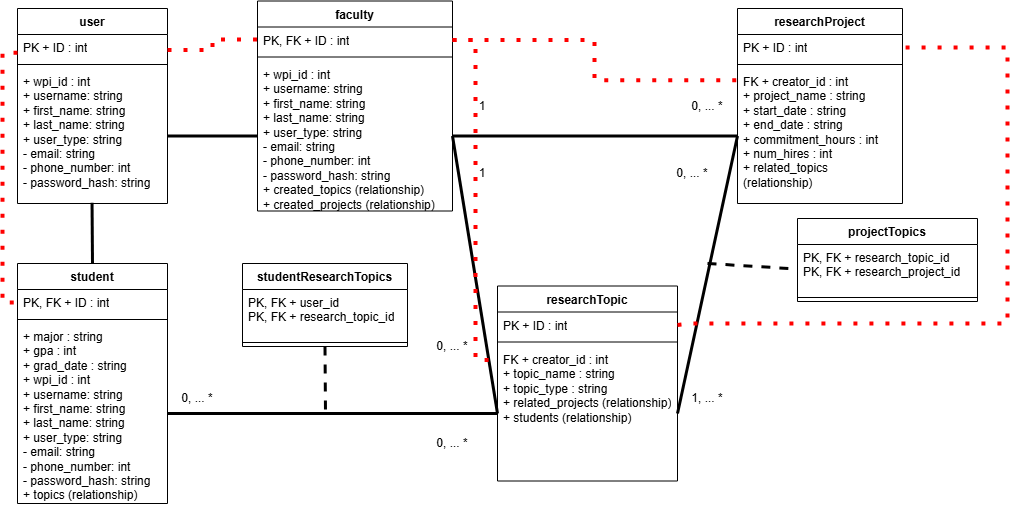

The diagram above was exported from draw.io. Its source (the exported page's mxGraphModel, read from the mxfile embedded in the PNG):
<mxGraphModel dx="1482" dy="922" grid="1" gridSize="15" guides="1" tooltips="1" connect="1" arrows="1" fold="1" page="1" pageScale="1" pageWidth="600" pageHeight="700" background="none" math="1" shadow="0">
  <root>
    <mxCell id="WIyWlLk6GJQsqaUBKTNV-0" />
    <mxCell id="WIyWlLk6GJQsqaUBKTNV-1" parent="WIyWlLk6GJQsqaUBKTNV-0" />
    <mxCell id="5TZ5Qx0sxTIsuG_5XrJC-32" value="&lt;div&gt;user&lt;/div&gt;" style="swimlane;fontStyle=1;align=center;verticalAlign=top;childLayout=stackLayout;horizontal=1;startSize=26;horizontalStack=0;resizeParent=1;resizeParentMax=0;resizeLast=0;collapsible=1;marginBottom=0;whiteSpace=wrap;html=1;" vertex="1" parent="WIyWlLk6GJQsqaUBKTNV-1">
      <mxGeometry x="60" y="60" width="150" height="195" as="geometry" />
    </mxCell>
    <mxCell id="5TZ5Qx0sxTIsuG_5XrJC-33" value="PK + ID : int" style="text;strokeColor=none;fillColor=none;align=left;verticalAlign=top;spacingLeft=4;spacingRight=4;overflow=hidden;rotatable=0;points=[[0,0.5],[1,0.5]];portConstraint=eastwest;whiteSpace=wrap;html=1;" vertex="1" parent="5TZ5Qx0sxTIsuG_5XrJC-32">
      <mxGeometry y="26" width="150" height="26" as="geometry" />
    </mxCell>
    <mxCell id="5TZ5Qx0sxTIsuG_5XrJC-97" value="" style="endArrow=none;dashed=1;html=1;dashPattern=1 3;strokeWidth=4;rounded=0;entryX=0;entryY=0.5;entryDx=0;entryDy=0;edgeStyle=elbowEdgeStyle;strokeColor=light-dark(#ff0000, #ededed);exitX=1;exitY=0.5;exitDx=0;exitDy=0;" edge="1" parent="5TZ5Qx0sxTIsuG_5XrJC-32" target="5TZ5Qx0sxTIsuG_5XrJC-41">
      <mxGeometry width="50" height="50" relative="1" as="geometry">
        <mxPoint y="44.25" as="sourcePoint" />
        <mxPoint x="90" y="33.75" as="targetPoint" />
        <Array as="points">
          <mxPoint x="-15" y="165" />
        </Array>
      </mxGeometry>
    </mxCell>
    <mxCell id="5TZ5Qx0sxTIsuG_5XrJC-34" value="" style="line;strokeWidth=1;fillColor=none;align=left;verticalAlign=middle;spacingTop=-1;spacingLeft=3;spacingRight=3;rotatable=0;labelPosition=right;points=[];portConstraint=eastwest;strokeColor=inherit;" vertex="1" parent="5TZ5Qx0sxTIsuG_5XrJC-32">
      <mxGeometry y="52" width="150" height="8" as="geometry" />
    </mxCell>
    <mxCell id="5TZ5Qx0sxTIsuG_5XrJC-35" value="&lt;div&gt;+ wpi_id : int&lt;/div&gt;+ username: string&lt;br&gt;+ first_name: string&lt;br&gt;+ last_name: string&lt;br&gt;+ user_type: string&lt;br&gt;- email: string&lt;br&gt;- phone_number: int&lt;br&gt;- password_hash: string" style="text;strokeColor=none;fillColor=none;align=left;verticalAlign=top;spacingLeft=4;spacingRight=4;overflow=hidden;rotatable=0;points=[[0,0.5,0,0,0],[0.5,1,0,0,21],[1,0.5,0,0,0]];portConstraint=eastwest;whiteSpace=wrap;html=1;" vertex="1" parent="5TZ5Qx0sxTIsuG_5XrJC-32">
      <mxGeometry y="60" width="150" height="135" as="geometry" />
    </mxCell>
    <mxCell id="5TZ5Qx0sxTIsuG_5XrJC-36" value="&lt;div&gt;faculty&lt;/div&gt;" style="swimlane;fontStyle=1;align=center;verticalAlign=top;childLayout=stackLayout;horizontal=1;startSize=26;horizontalStack=0;resizeParent=1;resizeParentMax=0;resizeLast=0;collapsible=1;marginBottom=0;whiteSpace=wrap;html=1;" vertex="1" parent="WIyWlLk6GJQsqaUBKTNV-1">
      <mxGeometry x="300" y="52.5" width="195" height="210" as="geometry" />
    </mxCell>
    <mxCell id="5TZ5Qx0sxTIsuG_5XrJC-37" value="PK, FK + ID : int" style="text;strokeColor=none;fillColor=none;align=left;verticalAlign=top;spacingLeft=4;spacingRight=4;overflow=hidden;rotatable=0;points=[[0,0.5],[1,0.5]];portConstraint=eastwest;whiteSpace=wrap;html=1;" vertex="1" parent="5TZ5Qx0sxTIsuG_5XrJC-36">
      <mxGeometry y="26" width="195" height="26" as="geometry" />
    </mxCell>
    <mxCell id="5TZ5Qx0sxTIsuG_5XrJC-38" value="" style="line;strokeWidth=1;fillColor=none;align=left;verticalAlign=middle;spacingTop=-1;spacingLeft=3;spacingRight=3;rotatable=0;labelPosition=right;points=[];portConstraint=eastwest;strokeColor=inherit;" vertex="1" parent="5TZ5Qx0sxTIsuG_5XrJC-36">
      <mxGeometry y="52" width="195" height="8" as="geometry" />
    </mxCell>
    <mxCell id="5TZ5Qx0sxTIsuG_5XrJC-39" value="&lt;div&gt;+ wpi_id : int&lt;/div&gt;+ username: string&lt;br&gt;+ first_name: string&lt;br&gt;+ last_name: string&lt;br&gt;+ user_type: string&lt;br&gt;- email: string&lt;br&gt;- phone_number: int&lt;br&gt;- password_hash: string&lt;div&gt;+ created_topics (relationship)&lt;/div&gt;&lt;div&gt;+ created_projects (relationship)&lt;/div&gt;" style="text;strokeColor=none;fillColor=none;align=left;verticalAlign=top;spacingLeft=4;spacingRight=4;overflow=hidden;rotatable=0;points=[[0,0.5],[1,0.5]];portConstraint=eastwest;whiteSpace=wrap;html=1;" vertex="1" parent="5TZ5Qx0sxTIsuG_5XrJC-36">
      <mxGeometry y="60" width="195" height="150" as="geometry" />
    </mxCell>
    <mxCell id="5TZ5Qx0sxTIsuG_5XrJC-40" value="&lt;div&gt;student&lt;/div&gt;" style="swimlane;fontStyle=1;align=center;verticalAlign=top;childLayout=stackLayout;horizontal=1;startSize=26;horizontalStack=0;resizeParent=1;resizeParentMax=0;resizeLast=0;collapsible=1;marginBottom=0;whiteSpace=wrap;html=1;" vertex="1" parent="WIyWlLk6GJQsqaUBKTNV-1">
      <mxGeometry x="60" y="315" width="150" height="240" as="geometry" />
    </mxCell>
    <mxCell id="5TZ5Qx0sxTIsuG_5XrJC-41" value="PK, FK + ID : int" style="text;strokeColor=none;fillColor=none;align=left;verticalAlign=top;spacingLeft=4;spacingRight=4;overflow=hidden;rotatable=0;points=[[0,0.5],[1,0.5]];portConstraint=eastwest;whiteSpace=wrap;html=1;" vertex="1" parent="5TZ5Qx0sxTIsuG_5XrJC-40">
      <mxGeometry y="26" width="150" height="26" as="geometry" />
    </mxCell>
    <mxCell id="5TZ5Qx0sxTIsuG_5XrJC-42" value="" style="line;strokeWidth=1;fillColor=none;align=left;verticalAlign=middle;spacingTop=-1;spacingLeft=3;spacingRight=3;rotatable=0;labelPosition=right;points=[];portConstraint=eastwest;strokeColor=inherit;" vertex="1" parent="5TZ5Qx0sxTIsuG_5XrJC-40">
      <mxGeometry y="52" width="150" height="8" as="geometry" />
    </mxCell>
    <mxCell id="5TZ5Qx0sxTIsuG_5XrJC-43" value="&lt;div&gt;+ major : string&lt;/div&gt;&lt;div&gt;+ gpa : int&lt;/div&gt;&lt;div&gt;+ grad_date : string&lt;/div&gt;&lt;div&gt;+ wpi_id : int&lt;/div&gt;+ username: string&lt;br&gt;+ first_name: string&lt;br&gt;+ last_name: string&lt;br&gt;+ user_type: string&lt;br&gt;- email: string&lt;br&gt;- phone_number: int&lt;br&gt;- password_hash: string&lt;div&gt;+ topics (relationship)&lt;/div&gt;" style="text;strokeColor=none;fillColor=none;align=left;verticalAlign=top;spacingLeft=4;spacingRight=4;overflow=hidden;rotatable=0;points=[[0,0.5],[1,0.5]];portConstraint=eastwest;whiteSpace=wrap;html=1;" vertex="1" parent="5TZ5Qx0sxTIsuG_5XrJC-40">
      <mxGeometry y="60" width="150" height="180" as="geometry" />
    </mxCell>
    <mxCell id="5TZ5Qx0sxTIsuG_5XrJC-44" value="&lt;div&gt;researchProject&lt;/div&gt;" style="swimlane;fontStyle=1;align=center;verticalAlign=top;childLayout=stackLayout;horizontal=1;startSize=26;horizontalStack=0;resizeParent=1;resizeParentMax=0;resizeLast=0;collapsible=1;marginBottom=0;whiteSpace=wrap;html=1;" vertex="1" parent="WIyWlLk6GJQsqaUBKTNV-1">
      <mxGeometry x="780" y="60" width="165" height="195" as="geometry" />
    </mxCell>
    <mxCell id="5TZ5Qx0sxTIsuG_5XrJC-45" value="PK + ID : int" style="text;strokeColor=none;fillColor=none;align=left;verticalAlign=top;spacingLeft=4;spacingRight=4;overflow=hidden;rotatable=0;points=[[0,0.5],[1,0.5]];portConstraint=eastwest;whiteSpace=wrap;html=1;" vertex="1" parent="5TZ5Qx0sxTIsuG_5XrJC-44">
      <mxGeometry y="26" width="165" height="26" as="geometry" />
    </mxCell>
    <mxCell id="5TZ5Qx0sxTIsuG_5XrJC-46" value="" style="line;strokeWidth=1;fillColor=none;align=left;verticalAlign=middle;spacingTop=-1;spacingLeft=3;spacingRight=3;rotatable=0;labelPosition=right;points=[];portConstraint=eastwest;strokeColor=inherit;" vertex="1" parent="5TZ5Qx0sxTIsuG_5XrJC-44">
      <mxGeometry y="52" width="165" height="8" as="geometry" />
    </mxCell>
    <mxCell id="5TZ5Qx0sxTIsuG_5XrJC-47" value="&lt;div&gt;FK + creator_id : int&lt;/div&gt;&lt;div&gt;+ project_name : string&lt;/div&gt;&lt;div&gt;+ start_date : string&lt;/div&gt;&lt;div&gt;+ end_date : string&lt;/div&gt;&lt;div&gt;+ commitment_hours : int&lt;/div&gt;&lt;div&gt;+ num_hires : int&lt;/div&gt;&lt;div&gt;+ related_topics (relationship)&lt;/div&gt;" style="text;strokeColor=none;fillColor=none;align=left;verticalAlign=top;spacingLeft=4;spacingRight=4;overflow=hidden;rotatable=0;points=[[0,0.5],[1,0.5]];portConstraint=eastwest;whiteSpace=wrap;html=1;" vertex="1" parent="5TZ5Qx0sxTIsuG_5XrJC-44">
      <mxGeometry y="60" width="165" height="135" as="geometry" />
    </mxCell>
    <mxCell id="5TZ5Qx0sxTIsuG_5XrJC-48" value="&lt;div&gt;projectTopics&lt;/div&gt;" style="swimlane;fontStyle=1;align=center;verticalAlign=top;childLayout=stackLayout;horizontal=1;startSize=26;horizontalStack=0;resizeParent=1;resizeParentMax=0;resizeLast=0;collapsible=1;marginBottom=0;whiteSpace=wrap;html=1;" vertex="1" parent="WIyWlLk6GJQsqaUBKTNV-1">
      <mxGeometry x="840" y="270" width="180" height="83" as="geometry" />
    </mxCell>
    <mxCell id="5TZ5Qx0sxTIsuG_5XrJC-49" value="PK, FK + research_topic_id&lt;div&gt;PK, FK + research_project_id&lt;/div&gt;" style="text;strokeColor=none;fillColor=none;align=left;verticalAlign=top;spacingLeft=4;spacingRight=4;overflow=hidden;rotatable=0;points=[[0,0.5],[1,0.5]];portConstraint=eastwest;whiteSpace=wrap;html=1;" vertex="1" parent="5TZ5Qx0sxTIsuG_5XrJC-48">
      <mxGeometry y="26" width="180" height="49" as="geometry" />
    </mxCell>
    <mxCell id="5TZ5Qx0sxTIsuG_5XrJC-50" value="" style="line;strokeWidth=1;fillColor=none;align=left;verticalAlign=middle;spacingTop=-1;spacingLeft=3;spacingRight=3;rotatable=0;labelPosition=right;points=[];portConstraint=eastwest;strokeColor=inherit;" vertex="1" parent="5TZ5Qx0sxTIsuG_5XrJC-48">
      <mxGeometry y="75" width="180" height="8" as="geometry" />
    </mxCell>
    <mxCell id="5TZ5Qx0sxTIsuG_5XrJC-52" value="&lt;div&gt;researchTopic&lt;/div&gt;" style="swimlane;fontStyle=1;align=center;verticalAlign=top;childLayout=stackLayout;horizontal=1;startSize=26;horizontalStack=0;resizeParent=1;resizeParentMax=0;resizeLast=0;collapsible=1;marginBottom=0;whiteSpace=wrap;html=1;" vertex="1" parent="WIyWlLk6GJQsqaUBKTNV-1">
      <mxGeometry x="540" y="337.5" width="180" height="195" as="geometry" />
    </mxCell>
    <mxCell id="5TZ5Qx0sxTIsuG_5XrJC-53" value="PK + ID : int" style="text;strokeColor=none;fillColor=none;align=left;verticalAlign=top;spacingLeft=4;spacingRight=4;overflow=hidden;rotatable=0;points=[[0,0.5],[1,0.5]];portConstraint=eastwest;whiteSpace=wrap;html=1;" vertex="1" parent="5TZ5Qx0sxTIsuG_5XrJC-52">
      <mxGeometry y="26" width="180" height="26" as="geometry" />
    </mxCell>
    <mxCell id="5TZ5Qx0sxTIsuG_5XrJC-54" value="" style="line;strokeWidth=1;fillColor=none;align=left;verticalAlign=middle;spacingTop=-1;spacingLeft=3;spacingRight=3;rotatable=0;labelPosition=right;points=[];portConstraint=eastwest;strokeColor=inherit;" vertex="1" parent="5TZ5Qx0sxTIsuG_5XrJC-52">
      <mxGeometry y="52" width="180" height="8" as="geometry" />
    </mxCell>
    <mxCell id="5TZ5Qx0sxTIsuG_5XrJC-55" value="&lt;div&gt;FK + creator_id : int&lt;/div&gt;&lt;div&gt;+ topic_name : string&lt;/div&gt;&lt;div&gt;+ topic_type : string&lt;/div&gt;&lt;div&gt;+ related_projects (relationship)&lt;/div&gt;&lt;div&gt;+ students (relationship)&lt;/div&gt;" style="text;strokeColor=none;fillColor=none;align=left;verticalAlign=top;spacingLeft=4;spacingRight=4;overflow=hidden;rotatable=0;points=[[0,0.5],[1,0.5]];portConstraint=eastwest;whiteSpace=wrap;html=1;" vertex="1" parent="5TZ5Qx0sxTIsuG_5XrJC-52">
      <mxGeometry y="60" width="180" height="135" as="geometry" />
    </mxCell>
    <mxCell id="5TZ5Qx0sxTIsuG_5XrJC-56" value="&lt;div&gt;studentResearchTopics&lt;/div&gt;" style="swimlane;fontStyle=1;align=center;verticalAlign=top;childLayout=stackLayout;horizontal=1;startSize=26;horizontalStack=0;resizeParent=1;resizeParentMax=0;resizeLast=0;collapsible=1;marginBottom=0;whiteSpace=wrap;html=1;" vertex="1" parent="WIyWlLk6GJQsqaUBKTNV-1">
      <mxGeometry x="285" y="315" width="165" height="83" as="geometry" />
    </mxCell>
    <mxCell id="5TZ5Qx0sxTIsuG_5XrJC-57" value="PK, FK + user_id&lt;div&gt;PK, FK + research_topic_id&lt;/div&gt;" style="text;strokeColor=none;fillColor=none;align=left;verticalAlign=top;spacingLeft=4;spacingRight=4;overflow=hidden;rotatable=0;points=[[0,0.5],[1,0.5]];portConstraint=eastwest;whiteSpace=wrap;html=1;" vertex="1" parent="5TZ5Qx0sxTIsuG_5XrJC-56">
      <mxGeometry y="26" width="165" height="49" as="geometry" />
    </mxCell>
    <mxCell id="5TZ5Qx0sxTIsuG_5XrJC-58" value="" style="line;strokeWidth=1;fillColor=none;align=left;verticalAlign=middle;spacingTop=-1;spacingLeft=3;spacingRight=3;rotatable=0;labelPosition=right;points=[];portConstraint=eastwest;strokeColor=inherit;" vertex="1" parent="5TZ5Qx0sxTIsuG_5XrJC-56">
      <mxGeometry y="75" width="165" height="8" as="geometry" />
    </mxCell>
    <mxCell id="5TZ5Qx0sxTIsuG_5XrJC-64" value="" style="endArrow=none;html=1;rounded=0;exitX=1;exitY=0.5;exitDx=0;exitDy=0;exitPerimeter=0;entryX=0;entryY=0.5;entryDx=0;entryDy=0;strokeWidth=3;" edge="1" parent="WIyWlLk6GJQsqaUBKTNV-1" source="5TZ5Qx0sxTIsuG_5XrJC-35" target="5TZ5Qx0sxTIsuG_5XrJC-39">
      <mxGeometry width="50" height="50" relative="1" as="geometry">
        <mxPoint x="255" y="335" as="sourcePoint" />
        <mxPoint x="305" y="285" as="targetPoint" />
      </mxGeometry>
    </mxCell>
    <mxCell id="5TZ5Qx0sxTIsuG_5XrJC-65" value="" style="endArrow=none;html=1;rounded=0;entryX=0.497;entryY=0.995;entryDx=0;entryDy=0;entryPerimeter=0;exitX=0.5;exitY=0;exitDx=0;exitDy=0;strokeWidth=3;" edge="1" parent="WIyWlLk6GJQsqaUBKTNV-1" source="5TZ5Qx0sxTIsuG_5XrJC-40" target="5TZ5Qx0sxTIsuG_5XrJC-35">
      <mxGeometry width="50" height="50" relative="1" as="geometry">
        <mxPoint x="135" y="320" as="sourcePoint" />
        <mxPoint x="185" y="270" as="targetPoint" />
      </mxGeometry>
    </mxCell>
    <mxCell id="5TZ5Qx0sxTIsuG_5XrJC-67" value="" style="endArrow=none;html=1;rounded=0;exitX=1;exitY=0.5;exitDx=0;exitDy=0;entryX=0;entryY=0.5;entryDx=0;entryDy=0;strokeWidth=3;" edge="1" parent="WIyWlLk6GJQsqaUBKTNV-1" source="5TZ5Qx0sxTIsuG_5XrJC-43" target="5TZ5Qx0sxTIsuG_5XrJC-55">
      <mxGeometry width="50" height="50" relative="1" as="geometry">
        <mxPoint x="450" y="395" as="sourcePoint" />
        <mxPoint x="500" y="345" as="targetPoint" />
      </mxGeometry>
    </mxCell>
    <mxCell id="5TZ5Qx0sxTIsuG_5XrJC-68" value="" style="endArrow=none;html=1;rounded=0;exitX=1;exitY=0.5;exitDx=0;exitDy=0;entryX=0;entryY=0.5;entryDx=0;entryDy=0;strokeWidth=3;" edge="1" parent="WIyWlLk6GJQsqaUBKTNV-1" source="5TZ5Qx0sxTIsuG_5XrJC-39" target="5TZ5Qx0sxTIsuG_5XrJC-55">
      <mxGeometry width="50" height="50" relative="1" as="geometry">
        <mxPoint x="450" y="170" as="sourcePoint" />
        <mxPoint x="500" y="120" as="targetPoint" />
      </mxGeometry>
    </mxCell>
    <mxCell id="5TZ5Qx0sxTIsuG_5XrJC-69" value="" style="endArrow=none;html=1;rounded=0;exitX=1;exitY=0.5;exitDx=0;exitDy=0;entryX=0;entryY=0.5;entryDx=0;entryDy=0;strokeWidth=3;" edge="1" parent="WIyWlLk6GJQsqaUBKTNV-1" source="5TZ5Qx0sxTIsuG_5XrJC-55" target="5TZ5Qx0sxTIsuG_5XrJC-47">
      <mxGeometry width="50" height="50" relative="1" as="geometry">
        <mxPoint x="780" y="350" as="sourcePoint" />
        <mxPoint x="830" y="300" as="targetPoint" />
      </mxGeometry>
    </mxCell>
    <mxCell id="5TZ5Qx0sxTIsuG_5XrJC-71" value="" style="endArrow=none;html=1;rounded=0;exitX=1;exitY=0.5;exitDx=0;exitDy=0;entryX=0;entryY=0.5;entryDx=0;entryDy=0;strokeWidth=3;" edge="1" parent="WIyWlLk6GJQsqaUBKTNV-1" source="5TZ5Qx0sxTIsuG_5XrJC-39" target="5TZ5Qx0sxTIsuG_5XrJC-47">
      <mxGeometry width="50" height="50" relative="1" as="geometry">
        <mxPoint x="570" y="140" as="sourcePoint" />
        <mxPoint x="620" y="90" as="targetPoint" />
      </mxGeometry>
    </mxCell>
    <mxCell id="5TZ5Qx0sxTIsuG_5XrJC-72" value="" style="endArrow=none;dashed=1;html=1;rounded=0;entryX=0;entryY=0.5;entryDx=0;entryDy=0;strokeWidth=3;" edge="1" parent="WIyWlLk6GJQsqaUBKTNV-1" target="5TZ5Qx0sxTIsuG_5XrJC-49">
      <mxGeometry width="50" height="50" relative="1" as="geometry">
        <mxPoint x="750" y="315" as="sourcePoint" />
        <mxPoint x="650" y="435" as="targetPoint" />
      </mxGeometry>
    </mxCell>
    <mxCell id="5TZ5Qx0sxTIsuG_5XrJC-73" value="" style="endArrow=none;dashed=1;html=1;rounded=0;exitX=0.5;exitY=1;exitDx=0;exitDy=0;strokeWidth=3;" edge="1" parent="WIyWlLk6GJQsqaUBKTNV-1" source="5TZ5Qx0sxTIsuG_5XrJC-56">
      <mxGeometry width="50" height="50" relative="1" as="geometry">
        <mxPoint x="465" y="530" as="sourcePoint" />
        <mxPoint x="368" y="465" as="targetPoint" />
      </mxGeometry>
    </mxCell>
    <mxCell id="5TZ5Qx0sxTIsuG_5XrJC-75" value="1" style="text;html=1;align=center;verticalAlign=middle;whiteSpace=wrap;rounded=0;" vertex="1" parent="WIyWlLk6GJQsqaUBKTNV-1">
      <mxGeometry x="495" y="142.5" width="60" height="30" as="geometry" />
    </mxCell>
    <mxCell id="5TZ5Qx0sxTIsuG_5XrJC-77" value="0, ... *" style="text;html=1;align=center;verticalAlign=middle;whiteSpace=wrap;rounded=0;" vertex="1" parent="WIyWlLk6GJQsqaUBKTNV-1">
      <mxGeometry x="720" y="142.5" width="60" height="30" as="geometry" />
    </mxCell>
    <mxCell id="5TZ5Qx0sxTIsuG_5XrJC-78" value="0, ... *" style="text;html=1;align=center;verticalAlign=middle;whiteSpace=wrap;rounded=0;" vertex="1" parent="WIyWlLk6GJQsqaUBKTNV-1">
      <mxGeometry x="210" y="435" width="60" height="30" as="geometry" />
    </mxCell>
    <mxCell id="5TZ5Qx0sxTIsuG_5XrJC-80" value="0, ... *" style="text;html=1;align=center;verticalAlign=middle;whiteSpace=wrap;rounded=0;" vertex="1" parent="WIyWlLk6GJQsqaUBKTNV-1">
      <mxGeometry x="465" y="480" width="60" height="30" as="geometry" />
    </mxCell>
    <mxCell id="5TZ5Qx0sxTIsuG_5XrJC-81" value="1, ... *" style="text;html=1;align=center;verticalAlign=middle;whiteSpace=wrap;rounded=0;" vertex="1" parent="WIyWlLk6GJQsqaUBKTNV-1">
      <mxGeometry x="720" y="435" width="60" height="30" as="geometry" />
    </mxCell>
    <mxCell id="5TZ5Qx0sxTIsuG_5XrJC-84" value="0, ... *" style="text;html=1;align=center;verticalAlign=middle;whiteSpace=wrap;rounded=0;" vertex="1" parent="WIyWlLk6GJQsqaUBKTNV-1">
      <mxGeometry x="705" y="210" width="60" height="30" as="geometry" />
    </mxCell>
    <mxCell id="5TZ5Qx0sxTIsuG_5XrJC-86" value="1" style="text;html=1;align=center;verticalAlign=middle;whiteSpace=wrap;rounded=0;" vertex="1" parent="WIyWlLk6GJQsqaUBKTNV-1">
      <mxGeometry x="495" y="210" width="60" height="30" as="geometry" />
    </mxCell>
    <mxCell id="5TZ5Qx0sxTIsuG_5XrJC-88" value="0, ... *" style="text;html=1;align=center;verticalAlign=middle;whiteSpace=wrap;rounded=0;" vertex="1" parent="WIyWlLk6GJQsqaUBKTNV-1">
      <mxGeometry x="465" y="383" width="60" height="30" as="geometry" />
    </mxCell>
    <mxCell id="5TZ5Qx0sxTIsuG_5XrJC-90" value="" style="endArrow=none;dashed=1;html=1;dashPattern=1 3;strokeWidth=4;rounded=0;exitX=1;exitY=0.5;exitDx=0;exitDy=0;strokeColor=light-dark(#ff0000, #ededed);entryX=1;entryY=0.5;entryDx=0;entryDy=0;" edge="1" parent="WIyWlLk6GJQsqaUBKTNV-1" source="5TZ5Qx0sxTIsuG_5XrJC-53" target="5TZ5Qx0sxTIsuG_5XrJC-45">
      <mxGeometry width="50" height="50" relative="1" as="geometry">
        <mxPoint x="780" y="485" as="sourcePoint" />
        <mxPoint x="990" y="75" as="targetPoint" />
        <Array as="points">
          <mxPoint x="735" y="375" />
          <mxPoint x="1050" y="375" />
          <mxPoint x="1050" y="99" />
        </Array>
      </mxGeometry>
    </mxCell>
    <mxCell id="5TZ5Qx0sxTIsuG_5XrJC-93" value="" style="endArrow=none;dashed=1;html=1;dashPattern=1 3;strokeWidth=4;rounded=0;entryX=0.003;entryY=0.103;entryDx=0;entryDy=0;entryPerimeter=0;exitX=1;exitY=0.5;exitDx=0;exitDy=0;edgeStyle=elbowEdgeStyle;strokeColor=light-dark(#ff0000, #ededed);" edge="1" parent="WIyWlLk6GJQsqaUBKTNV-1" source="5TZ5Qx0sxTIsuG_5XrJC-37" target="5TZ5Qx0sxTIsuG_5XrJC-55">
      <mxGeometry width="50" height="50" relative="1" as="geometry">
        <mxPoint x="390" y="620" as="sourcePoint" />
        <mxPoint x="540" y="585" as="targetPoint" />
      </mxGeometry>
    </mxCell>
    <mxCell id="5TZ5Qx0sxTIsuG_5XrJC-94" value="" style="endArrow=none;dashed=1;html=1;dashPattern=1 3;strokeWidth=4;rounded=0;entryX=-0.007;entryY=0.087;entryDx=0;entryDy=0;edgeStyle=elbowEdgeStyle;strokeColor=light-dark(#ff0000, #ededed);entryPerimeter=0;exitX=1;exitY=0.5;exitDx=0;exitDy=0;" edge="1" parent="WIyWlLk6GJQsqaUBKTNV-1" source="5TZ5Qx0sxTIsuG_5XrJC-37" target="5TZ5Qx0sxTIsuG_5XrJC-47">
      <mxGeometry width="50" height="50" relative="1" as="geometry">
        <mxPoint x="645" y="255" as="sourcePoint" />
        <mxPoint x="556" y="426" as="targetPoint" />
      </mxGeometry>
    </mxCell>
    <mxCell id="5TZ5Qx0sxTIsuG_5XrJC-96" value="" style="endArrow=none;dashed=1;html=1;dashPattern=1 3;strokeWidth=4;rounded=0;entryX=0;entryY=0.5;entryDx=0;entryDy=0;edgeStyle=elbowEdgeStyle;strokeColor=light-dark(#ff0000, #ededed);exitX=1;exitY=0.5;exitDx=0;exitDy=0;" edge="1" parent="WIyWlLk6GJQsqaUBKTNV-1">
      <mxGeometry width="50" height="50" relative="1" as="geometry">
        <mxPoint x="210" y="101.5" as="sourcePoint" />
        <mxPoint x="300" y="91" as="targetPoint" />
      </mxGeometry>
    </mxCell>
  </root>
</mxGraphModel>